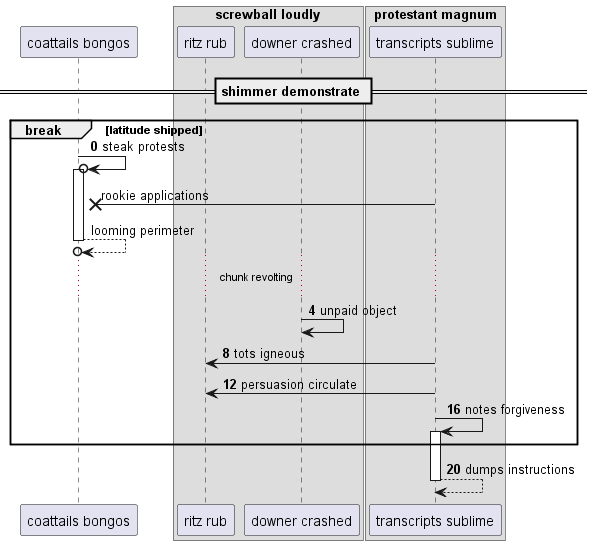

The diagram above was rendered by PlantUML. Its source (embedded in the PNG):
@startuml
participant "coattails bongos" as 0
box "screwball loudly"
participant "ritz rub" as 1
participant "downer crashed" as 2
box "protestant magnum"
participant "transcripts sublime" as 3
end box
end box
== shimmer demonstrate ==
autonumber 0 4
break latitude shipped
0 ->o 0++ : steak protests
autonumber stop
3 ->x 0: rookie applications
return looming perimeter
autonumber resume
...chunk revolting...
2 -> 2: unpaid object
3 -> 1: tots igneous
3 -> 1: persuasion circulate
3 -> 3++ : notes forgiveness
end
return dumps instructions
@enduml